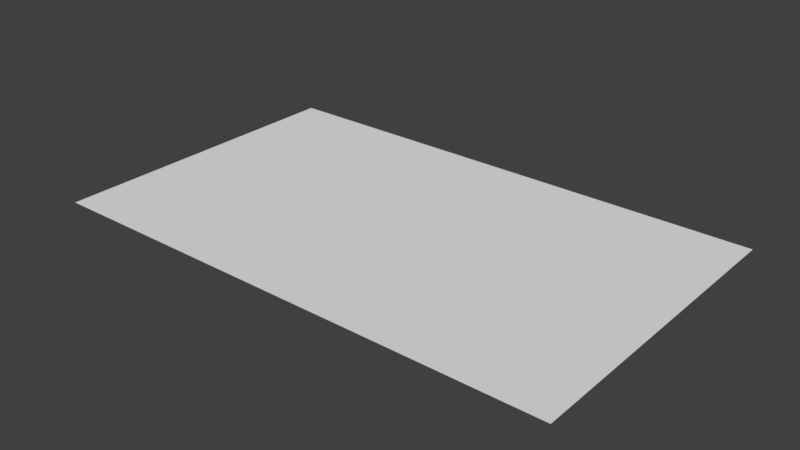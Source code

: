 # Source: visitingCard.blend  (saved by Blender 2.79.0; exported with 4.5.12 LTS)
import bpy
from mathutils import Matrix  # noqa: F401  (used for matrix-valued properties, if any)

bpy.ops.wm.read_factory_settings(use_empty=True)
scene = bpy.context.scene
scene.name = 'Scene'

# ---- collections
col_collection_1 = bpy.data.collections.new('Collection 1'); scene.collection.children.link(col_collection_1)

# ---- world
world_world = bpy.data.worlds.new('World'); scene.world = world_world
world_world.color = (0.05088, 0.05088, 0.05088)
world_world.use_sun_shadow = False
world_world.sun_shadow_jitter_overblur = 0.0
world_world.cycles.sampling_method = 'MANUAL'

# ---- meshes
me_plane_001 = bpy.data.meshes.new('Plane.001')
me_plane_001.from_pydata([(-1.05, -1.05, 0.0), (1.05, -1.05, 0.0), (-1.05, 1.05, 0.0), (1.05, 1.05, 0.0)], [], [(0, 1, 3, 2)])
_uv = me_plane_001.uv_layers.new(name='UVMap')
_uv.uv.foreach_set('vector', [0.0, 0.0, 1.0, 0.0, 1.0, 1.0, 0.0, 1.0])
me_plane_001.use_remesh_preserve_volume = False
me_plane_001.use_remesh_preserve_attributes = False
me_plane_001.use_mirror_vertex_groups = False
me_plane_001.update()

# ---- objects
ob_plane = bpy.data.objects.new('Plane', me_plane_001)

# ---- transforms, parenting, visibility, modifiers, constraints
ob_plane.location = (0.0, 0.0, 0.0)
ob_plane.scale = (0.91, 0.55, 1.0)
ob_plane.lineart.crease_threshold = 0.0

# ---- collection membership
col_collection_1.objects.link(ob_plane)

# ---- scene / render settings (as saved in the file)
scene.frame_start = 1; scene.frame_end = 250; scene.frame_set(1)
scene.render.engine = 'BLENDER_EEVEE_NEXT'
scene.render.resolution_percentage = 50
scene.render.dither_intensity = 0.0
scene.cycles.use_denoising = False
scene.cycles.samples = 128
scene.cycles.sampling_pattern = 'TABULATED_SOBOL'
scene.cycles.use_adaptive_sampling = False
scene.cycles.use_light_tree = False
scene.cycles.blur_glossy = 0.0
scene.cycles.sample_clamp_indirect = 0.0
scene.view_settings.view_transform = 'Standard'
bpy.context.view_layer.update()

# ---- added for rendering (the .blend has no active camera and no usable light): camera, sun
cam_auto = bpy.data.cameras.new('AutoCamera')
cam_auto.lens = 50.0
cam_auto.sensor_width = 36.0
cam_auto.clip_end = 1000.0
ob_auto_camera = bpy.data.objects.new('AutoCamera', cam_auto)
scene.collection.objects.link(ob_auto_camera)
ob_auto_camera.location = (2.06596, -2.47915, 1.65276)
ob_auto_camera.rotation_euler = (1.09748, -7.21219e-08, 0.694738)
scene.camera = ob_auto_camera
light_auto_sun = bpy.data.lights.new('AutoSun', 'SUN')
light_auto_sun.energy = 3.0
light_auto_sun.angle = 0.0523599
ob_auto_sun = bpy.data.objects.new('AutoSun', light_auto_sun)
scene.collection.objects.link(ob_auto_sun)
ob_auto_sun.rotation_euler = (0.872665, 0.174533, 0.523599)
bpy.context.view_layer.update()
